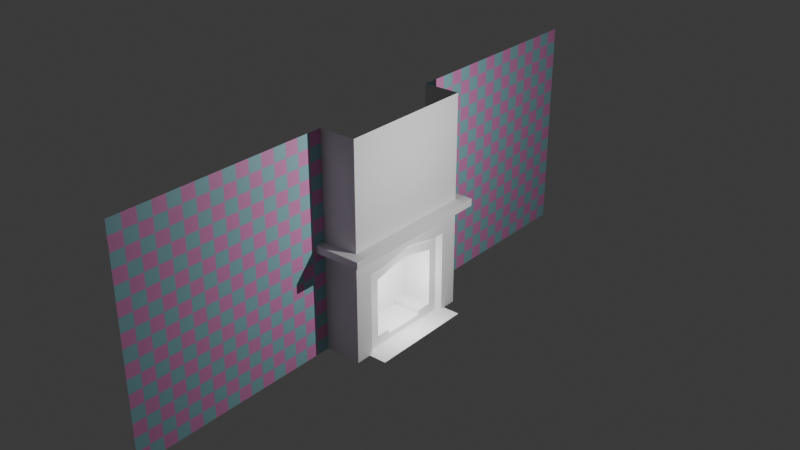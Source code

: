 # Source: Mockup_Fireplace.blend  (saved by Blender 4.2.66; exported with 4.5.12 LTS)
import bpy
from mathutils import Matrix  # noqa: F401  (used for matrix-valued properties, if any)

bpy.ops.wm.read_factory_settings(use_empty=True)
scene = bpy.context.scene
scene.name = 'Scene'

# ---- collections
col_collection = bpy.data.collections.new('Collection'); scene.collection.children.link(col_collection)

# ---- images (referenced by path relative to the original .blend; pixels are not part of the script)
import os
ASSET_DIR = os.environ.get("B2B_ASSET_DIR", "")  # directory of the original .blend (textures are referenced by path, not embedded)
HERE = os.path.dirname(os.path.abspath(__file__))  # packed textures are extracted next to this script under _unpacked/

def load_image(name, relpath, width, height, colorspace="sRGB"):
    """Load a texture the original file referenced (path relative to the .blend, or extracted next to this script)."""
    p = next((c for c in (os.path.join(HERE, relpath), os.path.join(ASSET_DIR, relpath)) if relpath and os.path.exists(c)), "")
    if p:
        img = bpy.data.images.load(p, check_existing=True)
        img.name = name
    else:  # same state as the original file: an image datablock whose file is absent (Cycles renders it pink)
        img = bpy.data.images.new(name, width, height)
        img.source = "FILE"
        img.filepath = "//" + (relpath or name)
    img.colorspace_settings.name = colorspace
    return img
img_checkerboard_alb_png = load_image('CheckerBoard_ALB.png', '_unpacked/CheckerBoard_ALB.65d2782a.png', 512, 512, 'sRGB')

# ---- materials (node trees are filled in below, after node groups)
mat_checkerboard = bpy.data.materials.new('Checkerboard')

# ---- material node trees
mat_checkerboard.use_nodes = True; mat_checkerboard.node_tree.nodes.clear()
_N = mat_checkerboard.node_tree.nodes; _L = mat_checkerboard.node_tree.links
n0 = _N.new('ShaderNodeBsdfPrincipled'); n0.name = 'Principled BSDF'; n0.location = (10, 300)
n1 = _N.new('ShaderNodeOutputMaterial'); n1.name = 'Material Output'; n1.location = (300, 300)
n2 = _N.new('ShaderNodeTexImage'); n2.name = 'Image Texture'; n2.location = (-300, 165)
n2.image = img_checkerboard_alb_png
_L.new(n0.outputs[0], n1.inputs[0])
_L.new(n2.outputs[0], n0.inputs[0])
n1.is_active_output = True

# ---- world
world_world = bpy.data.worlds.new('World'); scene.world = world_world
world_world.use_nodes = True; world_world.node_tree.nodes.clear()
_N = world_world.node_tree.nodes; _L = world_world.node_tree.links
n0 = _N.new('ShaderNodeOutputWorld'); n0.name = 'World Output'; n0.location = (300, 300)
n1 = _N.new('ShaderNodeBackground'); n1.name = 'Background'; n1.location = (10, 300)
n1.inputs[0].default_value = (0.05088, 0.05088, 0.05088, 1.0)
_L.new(n1.outputs[0], n0.inputs[0])
n0.is_active_output = True
world_world.color = (0.05088, 0.05088, 0.05088)
world_world.sun_shadow_jitter_overblur = 0.0

# ---- lights
light_point = bpy.data.lights.new('Point', 'POINT')
light_point.use_soft_falloff = False
light_point.energy = 133.8
light_point_001 = bpy.data.lights.new('Point.001', 'POINT')
light_point_001.use_soft_falloff = False
light_point_001.energy = 14.2

# ---- meshes
me_bricks_bottom_m = bpy.data.meshes.new('Bricks_Bottom_M')
me_bricks_bottom_m.from_pydata([(0.02, -0.24, 0.0), (0.02, -0.24, 0.07), (0.02, 0.24, 0.0), (0.02, 0.24, 0.07), (0.36, -0.24, 0.0), (0.36, -0.24, 0.07), (0.36, 0.24, 0.0), (0.36, 0.24, 0.07)], [], [(2, 3, 7, 6), (6, 7, 5, 4), (4, 5, 1, 0), (7, 3, 1, 5)])
_uv = me_bricks_bottom_m.uv_layers.new(name='UVMap')
_uv.uv.foreach_set('vector', [0.375, 0.25, 0.625, 0.25, 0.625, 0.5, 0.375, 0.5, 0.375, 0.5, 0.625, 0.5, 0.625, 0.75, 0.375, 0.75, 0.375, 0.75, 0.625, 0.75, 0.625, 1.0, 0.375, 1.0, 0.625, 0.5, 0.875, 0.5, 0.875, 0.75, 0.625, 0.75])
me_bricks_bottom_m.update()
me_bricks_bottom_r = bpy.data.meshes.new('Bricks_Bottom_R')
me_bricks_bottom_r.from_pydata([(0.02, 0.24, 0.0), (0.02, 0.24, 0.119), (0.02, 0.41, 0.119), (0.36, 0.24, 0.0), (0.36, 0.24, 0.119), (0.36, 0.41, 0.0), (0.36, 0.41, 0.119)], [], [(5, 6, 4, 3), (3, 4, 1, 0), (6, 2, 1, 4)])
_uv = me_bricks_bottom_r.uv_layers.new(name='UVMap')
_uv.uv.foreach_set('vector', [0.375, 0.5, 0.625, 0.5, 0.625, 0.75, 0.375, 0.75, 0.375, 0.75, 0.625, 0.75, 0.625, 1.0, 0.375, 1.0, 0.625, 0.5, 0.875, 0.5, 0.875, 0.75, 0.625, 0.75])
me_bricks_bottom_r.update()
me_bricks_bottom_l = bpy.data.meshes.new('Bricks_Bottom_L')
me_bricks_bottom_l.from_pydata([(0.02, -0.41, 0.119), (0.02, -0.24, 0.0), (0.02, -0.24, 0.119), (0.36, -0.41, 0.0), (0.36, -0.41, 0.119), (0.36, -0.24, 0.0), (0.36, -0.24, 0.119)], [], [(1, 2, 6, 5), (5, 6, 4, 3), (6, 2, 0, 4)])
_uv = me_bricks_bottom_l.uv_layers.new(name='UVMap')
_uv.uv.foreach_set('vector', [0.375, 0.25, 0.625, 0.25, 0.625, 0.5, 0.375, 0.5, 0.375, 0.5, 0.625, 0.5, 0.625, 0.75, 0.375, 0.75, 0.625, 0.5, 0.875, 0.5, 0.875, 0.75, 0.625, 0.75])
me_bricks_bottom_l.update()
me_bricks_side_r = bpy.data.meshes.new('Bricks_Side_R')
me_bricks_side_r.from_pydata([(0.02, 0.41, 0.0), (0.02, 0.41, 0.77), (0.36, 0.41, 0.0), (0.36, 0.41, 0.77), (0.36, 0.52, 0.0), (0.36, 0.52, 0.77)], [], [(4, 5, 3, 2), (2, 3, 1, 0)])
_uv = me_bricks_side_r.uv_layers.new(name='UVMap')
_uv.uv.foreach_set('vector', [0.375, 0.5, 0.625, 0.5, 0.625, 0.75, 0.375, 0.75, 0.375, 0.75, 0.625, 0.75, 0.625, 1.0, 0.375, 1.0])
me_bricks_side_r.update()
me_bricks_side_l = bpy.data.meshes.new('Bricks_Side_L')
me_bricks_side_l.from_pydata([(0.02, -0.41, 0.0), (0.02, -0.41, 0.77), (0.36, -0.52, 0.0), (0.36, -0.52, 0.77), (0.36, -0.41, 0.0), (0.36, -0.41, 0.77)], [], [(0, 1, 5, 4), (4, 5, 3, 2)])
_uv = me_bricks_side_l.uv_layers.new(name='UVMap')
_uv.uv.foreach_set('vector', [0.375, 0.25, 0.625, 0.25, 0.625, 0.5, 0.375, 0.5, 0.375, 0.5, 0.625, 0.5, 0.625, 0.75, 0.375, 0.75])
me_bricks_side_l.update()
me_mantle_trim = bpy.data.meshes.new('Mantle_Trim')
me_mantle_trim.from_pydata([(0.0, -0.7813, 1.11), (0.0, -0.81, 1.15), (0.0, 0.7813, 1.11), (0.0, 0.81, 1.15), (0.4233, -0.7813, 1.11), (0.45, -0.81, 1.15), (0.4233, 0.7813, 1.11), (0.45, 0.81, 1.15), (0.4233, -0.77, 1.11), (0.0, -0.77, 1.11), (0.0, 0.77, 1.11), (0.4233, 0.77, 1.11), (0.41, 0.77, 1.11), (0.41, -0.77, 1.11)], [], [(2, 3, 7, 6), (6, 7, 5, 4, 8, 11), (4, 5, 1, 0), (2, 6, 11, 12, 10), (9, 13, 8, 4, 0), (13, 12, 11, 8)])
_uv = me_mantle_trim.uv_layers.new(name='UVMap')
_uv.uv.foreach_set('vector', [0.375, 0.25, 0.625, 0.25, 0.625, 0.5, 0.375, 0.5, 0.375, 0.5, 0.625, 0.5, 0.625, 0.75, 0.375, 0.75, 0.375, 0.7462, 0.375, 0.505, 0.375, 0.75, 0.625, 0.75, 0.625, 1.0, 0.375, 1.0, 0.125, 0.5, 0.375, 0.5, 0.375, 0.505, 0.3477, 0.5051, 0.125, 0.5064, 0.125, 0.7454, 0.3488, 0.7461, 0.375, 0.7462, 0.375, 0.75, 0.125, 0.75, 0.3488, 0.7461, 0.3477, 0.5051, 0.375, 0.505, 0.375, 0.7462])
me_mantle_trim.update()
me_mantle = bpy.data.meshes.new('Mantle')
me_mantle.from_pydata([(1.863e-09, -0.89, 1.15), (1.863e-09, -0.89, 1.23), (1.863e-09, 0.89, 1.15), (1.863e-09, 0.89, 1.23), (0.53, -0.89, 1.15), (0.53, -0.89, 1.23), (0.53, 0.89, 1.15), (0.53, 0.89, 1.23), (0.53, -0.77, 1.23), (1.863e-09, -0.77, 1.23), (1.863e-09, 0.77, 1.23), (0.53, 0.77, 1.23), (0.41, 0.77, 1.23), (0.41, -0.77, 1.23), (1.863e-09, -0.77, 1.15), (0.53, -0.77, 1.15), (0.53, 0.77, 1.15), (1.863e-09, 0.77, 1.15), (0.41, 0.77, 1.15), (0.41, -0.77, 1.15)], [], [(2, 3, 7, 6), (6, 7, 11, 8, 5, 4, 15, 16), (4, 5, 1, 0), (2, 6, 16, 18, 17), (7, 3, 10, 12, 11), (8, 13, 9, 1, 5), (11, 12, 13, 8), (14, 19, 15, 4, 0), (19, 18, 16, 15)])
_uv = me_mantle.uv_layers.new(name='UVMap')
_uv.uv.foreach_set('vector', [0.375, 0.25, 0.625, 0.25, 0.625, 0.5, 0.375, 0.5, 0.375, 0.5, 0.625, 0.5, 0.625, 0.5195, 0.625, 0.7327, 0.625, 0.75, 0.375, 0.75, 0.375, 0.741, 0.375, 0.5216, 0.375, 0.75, 0.625, 0.75, 0.625, 1.0, 0.375, 1.0, 0.125, 0.5, 0.375, 0.5, 0.375, 0.5216, 0.2616, 0.5262, 0.125, 0.5316, 0.625, 0.5, 0.875, 0.5, 0.875, 0.5265, 0.6916, 0.5214, 0.625, 0.5195, 0.625, 0.7327, 0.7282, 0.7329, 0.875, 0.7332, 0.875, 0.75, 0.625, 0.75, 0.625, 0.5195, 0.6916, 0.5214, 0.7282, 0.7329, 0.625, 0.7327, 0.125, 0.7358, 0.2542, 0.7385, 0.375, 0.741, 0.375, 0.75, 0.125, 0.75, 0.2542, 0.7385, 0.2616, 0.5262, 0.375, 0.5216, 0.375, 0.741])
me_mantle.update()
me_body_upper = bpy.data.meshes.new('Body_Upper')
me_body_upper.from_pydata([(0.0, -0.77, 1.23), (0.0, -0.77, 2.4), (0.0, 0.77, 1.23), (0.0, 0.77, 2.4), (0.41, -0.77, 1.23), (0.41, -0.77, 2.4), (0.41, 0.77, 1.23), (0.41, 0.77, 2.4)], [], [(2, 3, 7, 6), (6, 7, 5, 4), (4, 5, 1, 0)])
_uv = me_body_upper.uv_layers.new(name='UVMap')
_uv.uv.foreach_set('vector', [0.375, 0.25, 0.625, 0.25, 0.625, 0.5, 0.375, 0.5, 0.375, 0.5, 0.625, 0.5, 0.625, 0.75, 0.375, 0.75, 0.375, 0.75, 0.625, 0.75, 0.625, 1.0, 0.375, 1.0])
me_body_upper.update()
me_bricks_top_row = bpy.data.meshes.new('Bricks_Top_Row')
me_bricks_top_row.from_pydata([(0.07652, -0.3433, 0.4318), (0.07652, -0.4333, 0.8418), (0.4165, -0.3433, 0.4318), (0.4165, -0.4333, 0.8418), (0.4165, -0.2333, 0.4318), (0.4165, -0.3233, 0.8418), (0.4165, -0.3233, 0.9518), (0.4165, -0.4333, 0.9518), (0.07652, -0.4333, 0.02178), (0.4165, -0.4333, 0.02178), (0.4165, -0.3233, 0.02178), (0.4165, -0.3233, -0.08822), (0.4165, -0.4333, -0.08822)], [], [(4, 5, 3, 2), (2, 3, 1, 0), (3, 5, 6, 7), (4, 10, 9, 2), (2, 9, 8, 0), (9, 10, 11, 12)])
_uv = me_bricks_top_row.uv_layers.new(name='UVMap')
_uv.uv.foreach_set('vector', [0.375, 0.5, 0.625, 0.5, 0.625, 0.75, 0.375, 0.75, 0.375, 0.75, 0.625, 0.75, 0.625, 1.0, 0.375, 1.0, 0.625, 0.75, 0.625, 0.5, 0.625, 0.5, 0.625, 0.75, 0.375, 0.5, 0.625, 0.5, 0.625, 0.75, 0.375, 0.75, 0.375, 0.75, 0.625, 0.75, 0.625, 1.0, 0.375, 1.0, 0.625, 0.75, 0.625, 0.5, 0.625, 0.5, 0.625, 0.75])
me_bricks_top_row.update()
me_body_lower = bpy.data.meshes.new('Body_Lower')
me_body_lower.from_pydata([(0.37, 0.41, 0.88), (0.0, 0.77, 0.0), (0.0, 0.77, 0.92), (0.41, 0.56, 0.0), (0.41, 0.56, 0.92), (0.41, 0.77, 0.0), (0.41, 0.7692, 0.92), (0.36, 0.5192, 0.0), (0.36, 0.5192, 0.88), (0.37, 0.52, 0.88), (0.37, 0.5192, 0.0), (0.0, 0.77, 1.11), (0.41, 0.77, 1.11), (0.41, 0.56, 1.11), (0.41, 0.52, 1.11), (0.41, 0.52, 0.92), (0.36, 0.41, 0.88), (0.41, 0.41, 1.11), (0.41, 0.41, 0.92), (0.41, 0.0, 1.0), (0.37, 0.0, 0.97), (0.36, 0.0, 0.97), (0.41, 0.0, 1.11), (0.37, -0.41, 0.88), (0.0, -0.77, 0.0), (0.0, -0.77, 0.92), (0.41, -0.56, 0.0), (0.41, -0.56, 0.92), (0.41, -0.77, 0.0), (0.41, -0.77, 0.92), (0.36, -0.52, 0.0), (0.36, -0.52, 0.88), (0.37, -0.52, 0.88), (0.37, -0.52, 0.0), (0.0, -0.77, 1.11), (0.41, -0.77, 1.11), (0.41, -0.56, 1.11), (0.41, -0.52, 1.11), (0.41, -0.52, 0.92), (0.36, -0.41, 0.88), (0.41, -0.41, 1.11), (0.41, -0.41, 0.92)], [], [(1, 2, 6, 5), (5, 6, 4, 3), (8, 9, 0, 16), (9, 4, 15), (10, 9, 8, 7), (6, 2, 11, 12), (3, 4, 9, 10), (4, 6, 12, 13), (18, 17, 22, 19), (9, 15, 18, 0), (15, 14, 17, 18), (15, 4, 13, 14), (0, 18, 19, 20), (16, 0, 20, 21), (24, 25, 29, 28), (28, 29, 27, 26), (31, 32, 23, 39), (32, 27, 38), (33, 32, 31, 30), (29, 25, 34, 35), (26, 27, 32, 33), (27, 29, 35, 36), (41, 40, 22, 19), (32, 38, 41, 23), (38, 37, 40, 41), (38, 27, 36, 37), (23, 41, 19, 20), (39, 23, 20, 21)])
me_body_lower.attributes.new('crease_vert', 'FLOAT', 'POINT').data.foreach_set('value', [0.0, 0.0, 0.0, 0.0, 0.0, 0.0, 0.0, 0.0, 0.0, 0.0, 0.0, 1.0, 0.0, 0.0, 0.0, 0.0, 0.0, 0.0, 0.0, 0.0, 0.0, 0.0, 0.0, 0.0, 0.0, 0.0, 0.0, 0.0, 0.0, 0.0, 0.0, 0.0, 0.0, 0.0, 0.0, 0.0, 0.0, 0.0, 0.0, 0.0, 0.0, 0.0])
_uv = me_body_lower.uv_layers.new(name='UVMap')
_uv.uv.foreach_set('vector', [0.375, 0.25, 0.625, 0.25, 0.625, 0.5, 0.375, 0.5, 0.375, 0.5, 0.625, 0.5, 0.625, 0.75, 0.375, 0.75, 0.625, 1.0, 0.625, 0.75, 0.625, 0.75, 0.625, 1.0, 0.625, 0.75, 0.625, 0.75, 0.625, 0.75, 0.375, 0.75, 0.625, 0.75, 0.625, 1.0, 0.375, 1.0, 0.625, 0.5, 0.625, 0.25, 0.625, 0.25, 0.625, 0.5, 0.375, 0.75, 0.625, 0.75, 0.625, 0.75, 0.375, 0.75, 0.625, 0.75, 0.625, 0.5, 0.625, 0.5, 0.625, 0.75, 0.625, 0.75, 0.625, 0.75, 0.625, 0.75, 0.625, 0.75, 0.625, 0.75, 0.625, 0.75, 0.625, 0.75, 0.625, 0.75, 0.625, 0.75, 0.625, 0.75, 0.625, 0.75, 0.625, 0.75, 0.625, 0.75, 0.625, 0.75, 0.625, 0.75, 0.625, 0.75, 0.625, 0.75, 0.625, 0.75, 0.625, 0.75, 0.625, 0.75, 0.625, 1.0, 0.625, 0.75, 0.625, 0.75, 0.625, 1.0, 0.375, 0.25, 0.625, 0.25, 0.625, 0.5, 0.375, 0.5, 0.375, 0.5, 0.625, 0.5, 0.625, 0.75, 0.375, 0.75, 0.625, 1.0, 0.625, 0.75, 0.625, 0.75, 0.625, 1.0, 0.625, 0.75, 0.625, 0.75, 0.625, 0.75, 0.375, 0.75, 0.625, 0.75, 0.625, 1.0, 0.375, 1.0, 0.625, 0.5, 0.625, 0.25, 0.625, 0.25, 0.625, 0.5, 0.375, 0.75, 0.625, 0.75, 0.625, 0.75, 0.375, 0.75, 0.625, 0.75, 0.625, 0.5, 0.625, 0.5, 0.625, 0.75, 0.625, 0.75, 0.625, 0.75, 0.625, 0.75, 0.625, 0.75, 0.625, 0.75, 0.625, 0.75, 0.625, 0.75, 0.625, 0.75, 0.625, 0.75, 0.625, 0.75, 0.625, 0.75, 0.625, 0.75, 0.625, 0.75, 0.625, 0.75, 0.625, 0.75, 0.625, 0.75, 0.625, 0.75, 0.625, 0.75, 0.625, 0.75, 0.625, 0.75, 0.625, 1.0, 0.625, 0.75, 0.625, 0.75, 0.625, 1.0])
me_body_lower.update()
me_backplate = bpy.data.meshes.new('Backplate')
me_backplate.from_pydata([(0.02, -0.41, 0.0), (0.02, -0.41, 0.77), (0.02, 0.41, 0.0), (0.02, 0.41, 0.77), (0.02, 0.0, 0.86)], [], [(2, 3, 4, 1, 0)])
_uv = me_backplate.uv_layers.new(name='UVMap')
_uv.uv.foreach_set('vector', [0.375, 0.5, 0.625, 0.5, 0.625, 0.6179, 0.625, 0.75, 0.375, 0.75])
me_backplate.update()
me_wall_l = bpy.data.meshes.new('Wall_L')
me_wall_l.from_pydata([(4.371e-08, -3.17, 2.4), (-4.371e-08, -3.17, 0.0), (4.371e-08, -0.77, 2.4), (-4.371e-08, -0.77, 0.0)], [], [(0, 1, 3, 2)])
_uv = me_wall_l.uv_layers.new(name='UVMap')
_uv.uv.foreach_set('vector', [0.0, 0.0, 1.0, 0.0, 1.0, 1.0, 0.0, 1.0])
me_wall_l.materials.append(mat_checkerboard)
me_wall_l.update()
me_wall_r = bpy.data.meshes.new('Wall_R')
me_wall_r.from_pydata([(4.371e-08, -3.17, 2.4), (-4.371e-08, -3.17, 0.0), (4.371e-08, -0.77, 2.4), (-4.371e-08, -0.77, 0.0)], [], [(0, 1, 3, 2)])
_uv = me_wall_r.uv_layers.new(name='UVMap')
_uv.uv.foreach_set('vector', [0.0, 0.0, 1.0, 0.0, 1.0, 1.0, 0.0, 1.0])
me_wall_r.materials.append(mat_checkerboard)
me_wall_r.update()
me_hearth = bpy.data.meshes.new('Hearth')
me_hearth.from_pydata([(0.36, -0.6, 0.0), (0.36, -0.6, 0.005), (0.36, 0.6, 0.0), (0.36, 0.6, 0.005), (0.61, -0.6, 0.0), (0.61, -0.6, 0.005), (0.61, 0.6, 0.0), (0.61, 0.6, 0.005)], [], [(0, 1, 3, 2), (2, 3, 7, 6), (6, 7, 5, 4), (4, 5, 1, 0), (2, 6, 4, 0), (7, 3, 1, 5)])
_uv = me_hearth.uv_layers.new(name='UVMap')
_uv.uv.foreach_set('vector', [0.375, 0.0, 0.625, 0.0, 0.625, 0.25, 0.375, 0.25, 0.375, 0.25, 0.625, 0.25, 0.625, 0.5, 0.375, 0.5, 0.375, 0.5, 0.625, 0.5, 0.625, 0.75, 0.375, 0.75, 0.375, 0.75, 0.625, 0.75, 0.625, 1.0, 0.375, 1.0, 0.125, 0.5, 0.375, 0.5, 0.375, 0.75, 0.125, 0.75, 0.625, 0.5, 0.875, 0.5, 0.875, 0.75, 0.625, 0.75])
me_hearth.update()

# ---- objects
ob_bricks_bottom_m = bpy.data.objects.new('Bricks_Bottom_M', me_bricks_bottom_m)
ob_bricks_bottom_r = bpy.data.objects.new('Bricks_Bottom_R', me_bricks_bottom_r)
ob_bricks_bottom_l = bpy.data.objects.new('Bricks_Bottom_L', me_bricks_bottom_l)
ob_bricks_side_r = bpy.data.objects.new('Bricks_Side_R', me_bricks_side_r)
ob_bricks_side_l = bpy.data.objects.new('Bricks_Side_L', me_bricks_side_l)
ob_mantle_trim = bpy.data.objects.new('Mantle_Trim', me_mantle_trim)
ob_mantle = bpy.data.objects.new('Mantle', me_mantle)
ob_body_upper = bpy.data.objects.new('Body_Upper', me_body_upper)
ob_bricks_top_row = bpy.data.objects.new('Bricks_Top_Row', me_bricks_top_row)
ob_body_lower = bpy.data.objects.new('Body_Lower', me_body_lower)
ob_backplate = bpy.data.objects.new('Backplate', me_backplate)
ob_wall_l = bpy.data.objects.new('Wall_L', me_wall_l)
ob_wall_r = bpy.data.objects.new('Wall_R', me_wall_r)
ob_point_light_1 = bpy.data.objects.new('Point_Light_1', light_point)
ob_point_light_2 = bpy.data.objects.new('Point_Light_2', light_point_001)
ob_hearth = bpy.data.objects.new('Hearth', me_hearth)

# ---- transforms, parenting, visibility, modifiers, constraints
ob_bricks_bottom_m.location = (0.0, 0.0, 0.0)
ob_bricks_bottom_r.location = (0.0, 0.0, 0.0)
ob_bricks_bottom_l.location = (0.0, 0.0, 0.0)
ob_bricks_side_r.location = (0.0, 0.0, 0.0)
ob_bricks_side_l.location = (0.0, 0.0, 0.0)
ob_mantle_trim.location = (0.0, 0.0, 0.0)
ob_mantle.location = (0.0, 0.0, 0.0)
ob_body_upper.location = (0.0, 0.0, 0.0)
ob_body_upper.scale = (1.0, 1.0, 1.0)
ob_bricks_top_row.location = (-0.05652, 0.4318, 1.203)
ob_bricks_top_row.rotation_euler = (1.571, 0.0, 0.0)
ob_body_lower.location = (0.0, 0.0, 0.0)
ob_body_lower.scale = (1.0, -1.0, 1.0)
ob_backplate.location = (0.0, 0.0, 0.0)
ob_wall_l.location = (0.0, 0.0, 0.0)
ob_wall_r.location = (5.96e-08, 3.94, -2.384e-07)
ob_point_light_1.location = (2.22, 0.0, 2.22)
ob_point_light_2.location = (0.5, 0.0, 0.5)
ob_hearth.location = (0.0, 0.0, 0.0)

# ---- collection membership
col_collection.objects.link(ob_bricks_bottom_m)
col_collection.objects.link(ob_bricks_bottom_r)
col_collection.objects.link(ob_bricks_bottom_l)
col_collection.objects.link(ob_bricks_side_r)
col_collection.objects.link(ob_bricks_side_l)
col_collection.objects.link(ob_mantle_trim)
col_collection.objects.link(ob_mantle)
col_collection.objects.link(ob_body_upper)
col_collection.objects.link(ob_bricks_top_row)
col_collection.objects.link(ob_body_lower)
col_collection.objects.link(ob_backplate)
col_collection.objects.link(ob_wall_l)
col_collection.objects.link(ob_wall_r)
col_collection.objects.link(ob_point_light_1)
col_collection.objects.link(ob_point_light_2)
col_collection.objects.link(ob_hearth)

# ---- scene / render settings (as saved in the file)
scene.frame_start = 1; scene.frame_end = 250; scene.frame_set(83)
scene.render.engine = 'BLENDER_EEVEE_NEXT'
bpy.context.view_layer.update()

# ---- added for rendering (the .blend has no active camera): camera
cam_auto = bpy.data.cameras.new('AutoCamera')
cam_auto.lens = 50.0
cam_auto.sensor_width = 36.0
cam_auto.clip_end = 1000.0
ob_auto_camera = bpy.data.objects.new('AutoCamera', cam_auto)
scene.collection.objects.link(ob_auto_camera)
ob_auto_camera.location = (6.60249, -7.55699, 6.23799)
ob_auto_camera.rotation_euler = (1.09748, -7.21219e-08, 0.694738)
scene.camera = ob_auto_camera
bpy.context.view_layer.update()

